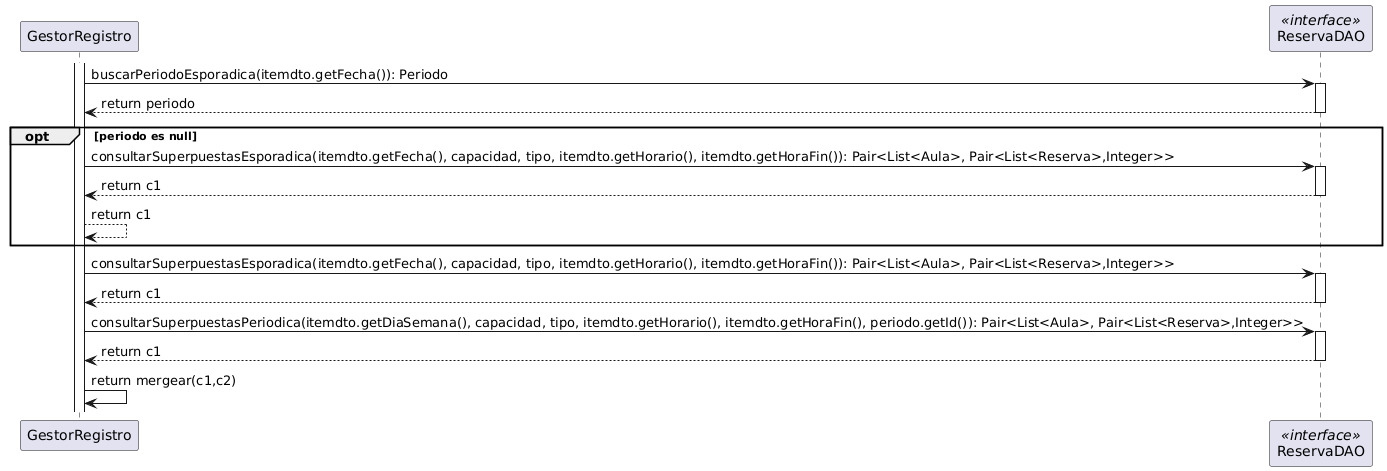

The diagram above was rendered by PlantUML. Its source (embedded in the PNG):
@startuml
participant GestorRegistro
participant ReservaDAO as ReservaDAO << interface >>

activate GestorRegistro

GestorRegistro -> ReservaDAO: buscarPeriodoEsporadica(itemdto.getFecha()): Periodo
activate ReservaDAO
ReservaDAO --> GestorRegistro: return periodo
deactivate ReservaDAO

opt periodo es null
	GestorRegistro -> ReservaDAO: consultarSuperpuestasEsporadica(itemdto.getFecha(), capacidad, tipo, itemdto.getHorario(), itemdto.getHoraFin()): Pair<List<Aula>, Pair<List<Reserva>,Integer>>
	activate ReservaDAO
	ReservaDAO --> GestorRegistro: return c1
	deactivate ReservaDAO
	
	GestorRegistro --> GestorRegistro: return c1

end 

GestorRegistro -> ReservaDAO: consultarSuperpuestasEsporadica(itemdto.getFecha(), capacidad, tipo, itemdto.getHorario(), itemdto.getHoraFin()): Pair<List<Aula>, Pair<List<Reserva>,Integer>>
	activate ReservaDAO
	ReservaDAO --> GestorRegistro: return c1
	deactivate ReservaDAO

GestorRegistro -> ReservaDAO: consultarSuperpuestasPeriodica(itemdto.getDiaSemana(), capacidad, tipo, itemdto.getHorario(), itemdto.getHoraFin(), periodo.getId()): Pair<List<Aula>, Pair<List<Reserva>,Integer>>
activate ReservaDAO
ReservaDAO --> GestorRegistro: return c1
deactivate ReservaDAO

GestorRegistro -> GestorRegistro: return mergear(c1,c2)
@enduml